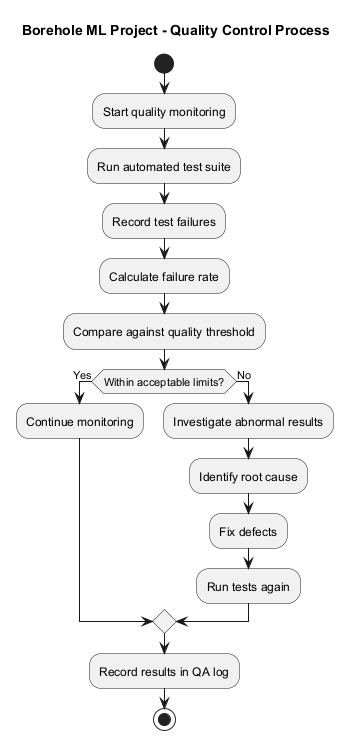

The diagram above was rendered by PlantUML. Its source (embedded in the PNG):
@startuml
title Borehole ML Project - Quality Control Process

start

:Start quality monitoring;
:Run automated test suite;
:Record test failures;
:Calculate failure rate;
:Compare against quality threshold;

if (Within acceptable limits?) then (Yes)
  :Continue monitoring;
else (No)
  :Investigate abnormal results;
  :Identify root cause;
  :Fix defects;
  :Run tests again;
endif

:Record results in QA log;
stop

@enduml